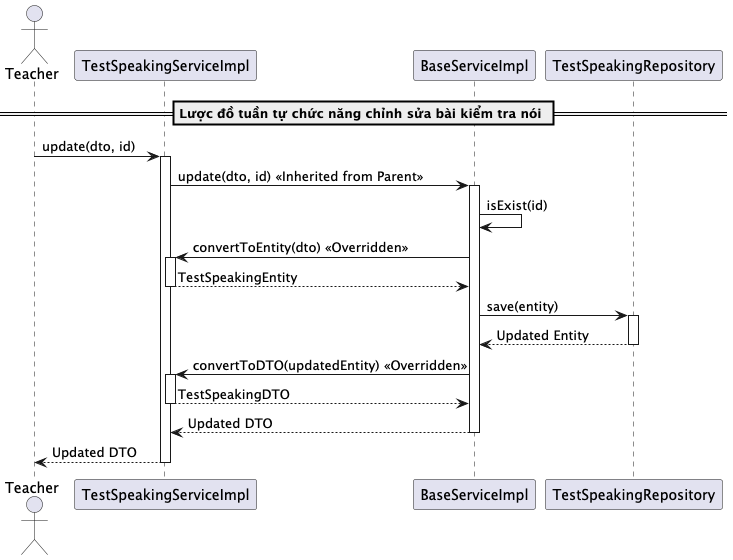

The diagram above was rendered by PlantUML. Its source (embedded in the PNG):
@startuml updateTestSpeaking
actor Teacher
participant "TestSpeakingServiceImpl" as TestSpeakingService
participant "BaseServiceImpl" as BaseService
participant "TestSpeakingRepository" as Repository

== Lược đồ tuần tự chức năng chỉnh sửa bài kiểm tra nói ==
Teacher -> TestSpeakingService: update(dto, id)
activate TestSpeakingService

TestSpeakingService -> BaseService: update(dto, id) << Inherited from Parent >>
activate BaseService

BaseService -> BaseService: isExist(id)
BaseService -> TestSpeakingService: convertToEntity(dto) << Overridden >>
activate TestSpeakingService
TestSpeakingService --> BaseService: TestSpeakingEntity
deactivate TestSpeakingService

BaseService -> Repository: save(entity)
activate Repository
Repository --> BaseService: Updated Entity
deactivate Repository

BaseService -> TestSpeakingService: convertToDTO(updatedEntity) << Overridden >>
activate TestSpeakingService
TestSpeakingService --> BaseService: TestSpeakingDTO
deactivate TestSpeakingService

BaseService --> TestSpeakingService: Updated DTO
deactivate BaseService

TestSpeakingService --> Teacher: Updated DTO
deactivate TestSpeakingService

@enduml